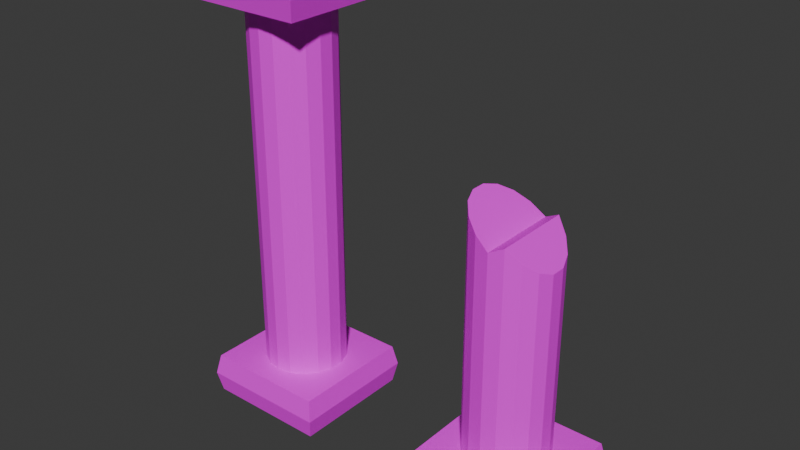 # Source: Bld_Pillars.blend  (saved by Blender 4.2.66; exported with 4.5.12 LTS)
import bpy
from mathutils import Matrix  # noqa: F401  (used for matrix-valued properties, if any)

bpy.ops.wm.read_factory_settings(use_empty=True)
scene = bpy.context.scene
scene.name = 'Scene'

# ---- collections
col_full = bpy.data.collections.new('Full'); scene.collection.children.link(col_full)
col_broken = bpy.data.collections.new('Broken'); scene.collection.children.link(col_broken)

# ---- images (referenced by path relative to the original .blend; pixels are not part of the script)
import os
ASSET_DIR = os.environ.get("B2B_ASSET_DIR", "")  # directory of the original .blend (textures are referenced by path, not embedded)
HERE = os.path.dirname(os.path.abspath(__file__))  # packed textures are extracted next to this script under _unpacked/

def load_image(name, relpath, width, height, colorspace="sRGB"):
    """Load a texture the original file referenced (path relative to the .blend, or extracted next to this script)."""
    p = next((c for c in (os.path.join(HERE, relpath), os.path.join(ASSET_DIR, relpath)) if relpath and os.path.exists(c)), "")
    if p:
        img = bpy.data.images.load(p, check_existing=True)
        img.name = name
    else:  # same state as the original file: an image datablock whose file is absent (Cycles renders it pink)
        img = bpy.data.images.new(name, width, height)
        img.source = "FILE"
        img.filepath = "//" + (relpath or name)
    img.colorspace_settings.name = colorspace
    return img
img_gradients_ruins_psd = load_image('Gradients_Ruins.psd', 'Gradients_Ruins.psd', 1024, 1024, 'sRGB')

# ---- materials (node trees are filled in below, after node groups)
mat_material = bpy.data.materials.new('Material')
mat_material.alpha_threshold = 0.0
mat_material.use_transparent_shadow = False
mat_material.roughness = 0.5
mat_material.line_color = (0.0, 0.0, 0.0, 1.0)

# ---- node groups
ng_smooth_by_angle = bpy.data.node_groups.new('Smooth by Angle', 'GeometryNodeTree')
_s = ng_smooth_by_angle.interface.new_socket(name='Mesh', in_out='OUTPUT', socket_type='NodeSocketGeometry')
_s = ng_smooth_by_angle.interface.new_socket(name='Mesh', in_out='INPUT', socket_type='NodeSocketGeometry')
_s = ng_smooth_by_angle.interface.new_socket(name='Angle', in_out='INPUT', socket_type='NodeSocketFloat')
_s.subtype = 'ANGLE'
_s.default_value = 0.5236
_s.min_value = 0.0
_s.max_value = 3.142
_s.description = 'Maximum face angle for smooth edges'
_s = ng_smooth_by_angle.interface.new_socket(name='Ignore Sharpness', in_out='INPUT', socket_type='NodeSocketBool')
_s.force_non_field = True
ng_smooth_by_angle.description = 'Set the sharpness of mesh edges based on the angle between the neighboring faces'
ng_smooth_by_angle.is_modifier = True
_N = ng_smooth_by_angle.nodes; _L = ng_smooth_by_angle.links
n0 = _N.new('GeometryNodeSetShadeSmooth'); n0.name = 'Set Shade Smooth'; n0.location = (120, -80)
n0.domain = 'EDGE'
n1 = _N.new('GeometryNodeSetShadeSmooth'); n1.name = 'Set Shade Smooth.001'; n1.location = (300, -80)
n2 = _N.new('NodeGroupOutput'); n2.name = 'Group Output'; n2.location = (480, -80)
n3 = _N.new('GeometryNodeInputMeshEdgeAngle'); n3.name = 'Edge Angle'; n3.location = (-440, -240)
n4 = _N.new('NodeGroupInput'); n4.name = 'Group Input'; n4.location = (-80, -80)
n5 = _N.new('GeometryNodeInputEdgeSmooth'); n5.name = 'Is Edge Smooth'; n5.location = (-260, -120)
n6 = _N.new('GeometryNodeInputShadeSmooth'); n6.name = 'Is Shade Smooth'; n6.location = (-440, -397)
n7 = _N.new('FunctionNodeCompare'); n7.name = 'Compare'; n7.location = (-260, -260)
n7.operation = 'LESS_EQUAL'
n7.inputs[6].default_value = (0.0, 0.0, 0.0, 0.0)
n7.inputs[7].default_value = (0.0, 0.0, 0.0, 0.0)
n8 = _N.new('FunctionNodeBooleanMath'); n8.name = 'Boolean Math.001'; n8.location = (-80, -260)
n9 = _N.new('NodeGroupInput'); n9.name = 'Group Input.001'; n9.location = (-440, -329)
n10 = _N.new('NodeGroupInput'); n10.name = 'Group Input.002'; n10.location = (-259, -189)
n11 = _N.new('FunctionNodeBooleanMath'); n11.name = 'Boolean Math'; n11.location = (-80, -149)
n11.operation = 'OR'
n12 = _N.new('FunctionNodeBooleanMath'); n12.name = 'Boolean Math.002'; n12.location = (-260, -380)
n12.operation = 'OR'
n13 = _N.new('NodeGroupInput'); n13.name = 'Group Input.003'; n13.location = (-440, -460)
_L.new(n3.outputs[0], n7.inputs[0])
_L.new(n1.outputs[0], n2.inputs[0])
_L.new(n9.outputs[1], n7.inputs[1])
_L.new(n7.outputs[0], n8.inputs[0])
_L.new(n4.outputs[0], n0.inputs[0])
_L.new(n0.outputs[0], n1.inputs[0])
_L.new(n8.outputs[0], n0.inputs[2])
_L.new(n10.outputs[2], n11.inputs[1])
_L.new(n5.outputs[0], n11.inputs[0])
_L.new(n11.outputs[0], n0.inputs[1])
_L.new(n13.outputs[2], n12.inputs[1])
_L.new(n6.outputs[0], n12.inputs[0])
_L.new(n12.outputs[0], n8.inputs[1])
n2.is_active_output = True

# ---- material node trees
mat_material.use_nodes = True; mat_material.node_tree.nodes.clear()
_N = mat_material.node_tree.nodes; _L = mat_material.node_tree.links
n0 = _N.new('ShaderNodeOutputMaterial'); n0.name = 'Material Output'; n0.location = (300, 300)
n1 = _N.new('ShaderNodeBsdfPrincipled'); n1.name = 'Principled BSDF'; n1.location = (10, 300)
n1.inputs[3].default_value = 1.45
n2 = _N.new('ShaderNodeTexImage'); n2.name = 'Image Texture'; n2.location = (-280, 260)
n2.image = img_gradients_ruins_psd
_L.new(n1.outputs[0], n0.inputs[0])
_L.new(n2.outputs[0], n1.inputs[0])
n0.is_active_output = True

# ---- world
world_world = bpy.data.worlds.new('World'); scene.world = world_world
world_world.use_nodes = True; world_world.node_tree.nodes.clear()
_N = world_world.node_tree.nodes; _L = world_world.node_tree.links
n0 = _N.new('ShaderNodeOutputWorld'); n0.name = 'World Output'; n0.location = (300, 300)
n1 = _N.new('ShaderNodeBackground'); n1.name = 'Background'; n1.location = (10, 300)
n1.inputs[0].default_value = (0.05088, 0.05088, 0.05088, 1.0)
_L.new(n1.outputs[0], n0.inputs[0])
n0.is_active_output = True
world_world.color = (0.05088, 0.05088, 0.05088)
world_world.use_sun_shadow = False
world_world.sun_shadow_jitter_overblur = 0.0

# ---- meshes
me_cylinder = bpy.data.meshes.new('Cylinder')
me_cylinder.from_pydata([(0.0, 1.0, -4.5), (0.0, 1.0, 4.5), (0.342, 0.9397, -4.5), (0.342, 0.9397, 4.5), (0.6428, 0.766, -4.5), (0.6428, 0.766, 4.5), (0.866, 0.5, -4.5), (0.866, 0.5, 4.5), (0.9848, 0.1736, -4.5), (0.9848, 0.1736, 4.5), (0.9848, -0.1736, -4.5), (0.9848, -0.1736, 4.5), (0.866, -0.5, -4.5), (0.866, -0.5, 4.5), (0.6428, -0.766, -4.5), (0.6428, -0.766, 4.5), (0.342, -0.9397, -4.5), (0.342, -0.9397, 4.5), (0.0, -1.0, -4.5), (0.0, -1.0, 4.5), (-0.342, -0.9397, -4.5), (-0.342, -0.9397, 4.5), (-0.6428, -0.766, -4.5), (-0.6428, -0.766, 4.5), (-0.866, -0.5, -4.5), (-0.866, -0.5, 4.5), (-0.9848, -0.1736, -4.5), (-0.9848, -0.1736, 4.5), (-0.9848, 0.1736, -4.5), (-0.9848, 0.1736, 4.5), (-0.866, 0.5, -4.5), (-0.866, 0.5, 4.5), (-0.6428, 0.766, -4.5), (-0.6428, 0.766, 4.5), (-0.342, 0.9397, -4.5), (-0.342, 0.9397, 4.5), (-1.5, -1.5, 4.5), (-1.207, -1.207, 5.5), (-1.5, 1.5, 4.5), (-1.207, 1.207, 5.5), (1.5, -1.5, 4.5), (1.207, -1.207, 5.5), (1.5, 1.5, 4.5), (1.207, 1.207, 5.5), (-1.207, -1.207, -5.5), (-1.5, -1.5, -4.5), (-1.207, 1.207, -5.5), (-1.5, 1.5, -4.5), (1.207, -1.207, -5.5), (1.5, -1.5, -4.5), (1.207, 1.207, -5.5), (1.5, 1.5, -4.5), (0.0, 1.0, -3.123), (0.0, 1.0, 3.123), (0.342, 0.9397, 3.123), (0.342, 0.9397, -3.123), (0.6428, 0.766, 3.123), (0.6428, 0.766, -3.123), (0.866, 0.5, 3.123), (0.866, 0.5, -3.123), (0.9848, 0.1736, 3.123), (0.9848, 0.1736, -3.123), (0.9848, -0.1736, 3.123), (0.9848, -0.1736, -3.123), (0.866, -0.5, 3.123), (0.866, -0.5, -3.123), (0.6428, -0.766, 3.123), (0.6428, -0.766, -3.123), (0.342, -0.9397, 3.123), (0.342, -0.9397, -3.123), (0.0, -1.0, 3.123), (0.0, -1.0, -3.123), (-0.342, -0.9397, 3.123), (-0.342, -0.9397, -3.123), (-0.6428, -0.766, 3.123), (-0.6428, -0.766, -3.123), (-0.866, -0.5, 3.123), (-0.866, -0.5, -3.123), (-0.9848, -0.1736, 3.123), (-0.9848, -0.1736, -3.123), (-0.9848, 0.1736, 3.123), (-0.9848, 0.1736, -3.123), (-0.866, 0.5, 3.123), (-0.866, 0.5, -3.123), (-0.6428, 0.766, 3.123), (-0.6428, 0.766, -3.123), (-0.342, 0.9397, 3.123), (-0.342, 0.9397, -3.123), (-1.5, -1.5, 5.5), (-1.5, 1.5, 5.5), (1.5, 1.5, 5.5), (1.5, -1.5, 5.5), (-1.5, 1.5, -5.5), (-1.5, -1.5, -5.5), (1.5, 1.5, -5.5), (1.5, -1.5, -5.5), (-1.597, -1.597, 5.0), (-1.597, 1.597, 5.0), (1.597, 1.597, 5.0), (1.597, -1.597, 5.0), (-1.597, -1.597, -5.0), (-1.597, 1.597, -5.0), (1.597, 1.597, -5.0), (1.597, -1.597, -5.0)], [], [(96, 88, 89, 97), (97, 89, 90, 98), (98, 90, 91, 99), (99, 91, 88, 96), (38, 42, 40, 36), (43, 39, 37, 41), (100, 45, 47, 101), (101, 47, 51, 102), (102, 51, 49, 103), (103, 49, 45, 100), (46, 50, 48, 44), (51, 47, 45, 49), (86, 35, 1, 53), (84, 33, 35, 86), (82, 31, 33, 84), (80, 29, 31, 82), (78, 27, 29, 80), (76, 25, 27, 78), (74, 23, 25, 76), (72, 21, 23, 74), (70, 19, 21, 72), (68, 17, 19, 70), (66, 15, 17, 68), (64, 13, 15, 66), (62, 11, 13, 64), (60, 9, 11, 62), (58, 7, 9, 60), (56, 5, 7, 58), (54, 3, 5, 56), (53, 1, 3, 54), (0, 52, 55, 2), (52, 53, 54, 55), (2, 55, 57, 4), (55, 54, 56, 57), (4, 57, 59, 6), (57, 56, 58, 59), (6, 59, 61, 8), (59, 58, 60, 61), (8, 61, 63, 10), (61, 60, 62, 63), (10, 63, 65, 12), (63, 62, 64, 65), (12, 65, 67, 14), (65, 64, 66, 67), (14, 67, 69, 16), (67, 66, 68, 69), (16, 69, 71, 18), (69, 68, 70, 71), (18, 71, 73, 20), (71, 70, 72, 73), (20, 73, 75, 22), (73, 72, 74, 75), (22, 75, 77, 24), (75, 74, 76, 77), (24, 77, 79, 26), (77, 76, 78, 79), (26, 79, 81, 28), (79, 78, 80, 81), (28, 81, 83, 30), (81, 80, 82, 83), (30, 83, 85, 32), (83, 82, 84, 85), (32, 85, 87, 34), (85, 84, 86, 87), (34, 87, 52, 0), (87, 86, 53, 52), (37, 39, 89, 88), (39, 43, 90, 89), (43, 41, 91, 90), (41, 37, 88, 91), (46, 44, 93, 92), (50, 46, 92, 94), (48, 50, 94, 95), (44, 48, 95, 93), (40, 99, 96, 36), (42, 98, 99, 40), (38, 97, 98, 42), (36, 96, 97, 38), (95, 103, 100, 93), (94, 102, 103, 95), (92, 101, 102, 94), (93, 100, 101, 92)])
_uv = me_cylinder.uv_layers.new(name='UVMap')
_uv.uv.foreach_set('vector', [0.07199, 0.8213, 0.07199, 0.7058, 0.1095, 0.7058, 0.1095, 0.8213, 0.07199, 0.8213, 0.07199, 0.7058, 0.1095, 0.7058, 0.1095, 0.8213, 0.07199, 0.8213, 0.07199, 0.7058, 0.1095, 0.7058, 0.1095, 0.8213, 0.07199, 0.8213, 0.07199, 0.7058, 0.1095, 0.7058, 0.1095, 0.8213, 0.07271, 0.7656, 0.115, 0.7656, 0.115, 0.7656, 0.07271, 0.7656, 0.1109, 0.8232, 0.07684, 0.8232, 0.07684, 0.8232, 0.1109, 0.8232, 0.07199, 0.8213, 0.07199, 0.7058, 0.1095, 0.7058, 0.1095, 0.8213, 0.07199, 0.8213, 0.07199, 0.7058, 0.1095, 0.7058, 0.1095, 0.8213, 0.07199, 0.8213, 0.07199, 0.7058, 0.1095, 0.7058, 0.1095, 0.8213, 0.07199, 0.8213, 0.07199, 0.7058, 0.1095, 0.7058, 0.1095, 0.8213, 0.07684, 0.8232, 0.1109, 0.8232, 0.1109, 0.8232, 0.07684, 0.8232, 0.115, 0.7656, 0.07271, 0.7656, 0.07271, 0.7656, 0.115, 0.7656, 0.09813, 0.7336, 0.1069, 0.7336, 0.1069, 0.9011, 0.09813, 0.9011, 0.08937, 0.9011, 0.08061, 0.9011, 0.08061, 0.7336, 0.08937, 0.7336, 0.09813, 0.7336, 0.1069, 0.7336, 0.1069, 0.9011, 0.09813, 0.9011, 0.08937, 0.9011, 0.08061, 0.9011, 0.08061, 0.7336, 0.08937, 0.7336, 0.09813, 0.7336, 0.1069, 0.7336, 0.1069, 0.9011, 0.09813, 0.9011, 0.08937, 0.9011, 0.08061, 0.9011, 0.08061, 0.7336, 0.08937, 0.7336, 0.09813, 0.7336, 0.1069, 0.7336, 0.1069, 0.9011, 0.09813, 0.9011, 0.08937, 0.9011, 0.08061, 0.9011, 0.08061, 0.7336, 0.08937, 0.7336, 0.09813, 0.7336, 0.1069, 0.7336, 0.1069, 0.9011, 0.09813, 0.9011, 0.08937, 0.9011, 0.08061, 0.9011, 0.08061, 0.7336, 0.08937, 0.7336, 0.09813, 0.7336, 0.1069, 0.7336, 0.1069, 0.9011, 0.09813, 0.9011, 0.08937, 0.9011, 0.08061, 0.9011, 0.08061, 0.7336, 0.08937, 0.7336, 0.09813, 0.7336, 0.1069, 0.7336, 0.1069, 0.9011, 0.09813, 0.9011, 0.08937, 0.9011, 0.08061, 0.9011, 0.08061, 0.7336, 0.08937, 0.7336, 0.09813, 0.7336, 0.1069, 0.7336, 0.1069, 0.9011, 0.09813, 0.9011, 0.08937, 0.9011, 0.08061, 0.9011, 0.08061, 0.7336, 0.08937, 0.7336, 0.09813, 0.7336, 0.1069, 0.7336, 0.1069, 0.9011, 0.09813, 0.9011, 0.08937, 0.9011, 0.08061, 0.9011, 0.08061, 0.7336, 0.08937, 0.7336, 0.1069, 0.9011, 0.09813, 0.9011, 0.09813, 0.7336, 0.1069, 0.7336, 0.09813, 0.9011, 0.08937, 0.9011, 0.08937, 0.7336, 0.09813, 0.7336, 0.08061, 0.7336, 0.08937, 0.7336, 0.08937, 0.9011, 0.08061, 0.9011, 0.08937, 0.7336, 0.09813, 0.7336, 0.09813, 0.9011, 0.08937, 0.9011, 0.1069, 0.9011, 0.09813, 0.9011, 0.09813, 0.7336, 0.1069, 0.7336, 0.09813, 0.9011, 0.08937, 0.9011, 0.08937, 0.7336, 0.09813, 0.7336, 0.08061, 0.7336, 0.08937, 0.7336, 0.08937, 0.9011, 0.08061, 0.9011, 0.08937, 0.7336, 0.09813, 0.7336, 0.09813, 0.9011, 0.08937, 0.9011, 0.1069, 0.9011, 0.09813, 0.9011, 0.09813, 0.7336, 0.1069, 0.7336, 0.09813, 0.9011, 0.08937, 0.9011, 0.08937, 0.7336, 0.09813, 0.7336, 0.08061, 0.7336, 0.08937, 0.7336, 0.08937, 0.9011, 0.08061, 0.9011, 0.08937, 0.7336, 0.09813, 0.7336, 0.09813, 0.9011, 0.08937, 0.9011, 0.1069, 0.9011, 0.09813, 0.9011, 0.09813, 0.7336, 0.1069, 0.7336, 0.09813, 0.9011, 0.08937, 0.9011, 0.08937, 0.7336, 0.09813, 0.7336, 0.08061, 0.7336, 0.08937, 0.7336, 0.08937, 0.9011, 0.08061, 0.9011, 0.08937, 0.7336, 0.09813, 0.7336, 0.09813, 0.9011, 0.08937, 0.9011, 0.1069, 0.9011, 0.09813, 0.9011, 0.09813, 0.7336, 0.1069, 0.7336, 0.09813, 0.9011, 0.08937, 0.9011, 0.08937, 0.7336, 0.09813, 0.7336, 0.08061, 0.7336, 0.08937, 0.7336, 0.08937, 0.9011, 0.08061, 0.9011, 0.08937, 0.7336, 0.09813, 0.7336, 0.09813, 0.9011, 0.08937, 0.9011, 0.1069, 0.9011, 0.09813, 0.9011, 0.09813, 0.7336, 0.1069, 0.7336, 0.09813, 0.9011, 0.08937, 0.9011, 0.08937, 0.7336, 0.09813, 0.7336, 0.08061, 0.7336, 0.08937, 0.7336, 0.08937, 0.9011, 0.08061, 0.9011, 0.08937, 0.7336, 0.09813, 0.7336, 0.09813, 0.9011, 0.08937, 0.9011, 0.1069, 0.9011, 0.09813, 0.9011, 0.09813, 0.7336, 0.1069, 0.7336, 0.09813, 0.9011, 0.08937, 0.9011, 0.08937, 0.7336, 0.09813, 0.7336, 0.08061, 0.7336, 0.08937, 0.7336, 0.08937, 0.9011, 0.08061, 0.9011, 0.08937, 0.7336, 0.09813, 0.7336, 0.09813, 0.9011, 0.08937, 0.9011, 0.1069, 0.9011, 0.09813, 0.9011, 0.09813, 0.7336, 0.1069, 0.7336, 0.09813, 0.9011, 0.08937, 0.9011, 0.08937, 0.7336, 0.09813, 0.7336, 0.08061, 0.7336, 0.08937, 0.7336, 0.08937, 0.9011, 0.08061, 0.9011, 0.08937, 0.7336, 0.09813, 0.7336, 0.09813, 0.9011, 0.08937, 0.9011, 0.1069, 0.9011, 0.09813, 0.9011, 0.09813, 0.7336, 0.1069, 0.7336, 0.09813, 0.9011, 0.08937, 0.9011, 0.08937, 0.7336, 0.09813, 0.7336, 0.08061, 0.7336, 0.08937, 0.7336, 0.08937, 0.9011, 0.08061, 0.9011, 0.08937, 0.7336, 0.09813, 0.7336, 0.09813, 0.9011, 0.08937, 0.9011, 0.07502, 0.7004, 0.1095, 0.7004, 0.1095, 0.7968, 0.07502, 0.7968, 0.07502, 0.7004, 0.1095, 0.7004, 0.1095, 0.7968, 0.07502, 0.7968, 0.07502, 0.7004, 0.1095, 0.7004, 0.1095, 0.7968, 0.07502, 0.7968, 0.07502, 0.7004, 0.1095, 0.7004, 0.1095, 0.7968, 0.07502, 0.7968, 0.07502, 0.7004, 0.1095, 0.7004, 0.1095, 0.7968, 0.07502, 0.7968, 0.07502, 0.7004, 0.1095, 0.7004, 0.1095, 0.7968, 0.07502, 0.7968, 0.07502, 0.7004, 0.1095, 0.7004, 0.1095, 0.7968, 0.07502, 0.7968, 0.07502, 0.7004, 0.1095, 0.7004, 0.1095, 0.7968, 0.07502, 0.7968, 0.1095, 0.7058, 0.1095, 0.8213, 0.07199, 0.8213, 0.07199, 0.7058, 0.1095, 0.7058, 0.1095, 0.8213, 0.07199, 0.8213, 0.07199, 0.7058, 0.1095, 0.7058, 0.1095, 0.8213, 0.07199, 0.8213, 0.07199, 0.7058, 0.1095, 0.7058, 0.1095, 0.8213, 0.07199, 0.8213, 0.07199, 0.7058, 0.1095, 0.7058, 0.1095, 0.8213, 0.07199, 0.8213, 0.07199, 0.7058, 0.1095, 0.7058, 0.1095, 0.8213, 0.07199, 0.8213, 0.07199, 0.7058, 0.1095, 0.7058, 0.1095, 0.8213, 0.07199, 0.8213, 0.07199, 0.7058, 0.1095, 0.7058, 0.1095, 0.8213, 0.07199, 0.8213, 0.07199, 0.7058])
_ca = me_cylinder.color_attributes.new('Attribute', 'BYTE_COLOR', 'CORNER')
_ca.data.foreach_set('color', [1.0, 1.0, 1.0, 1.0, 1.0, 1.0, 1.0, 1.0, 1.0, 1.0, 1.0, 1.0, 1.0, 1.0, 1.0, 1.0, 1.0, 1.0, 1.0, 1.0, 1.0, 1.0, 1.0, 1.0, 1.0, 1.0, 1.0, 1.0, 1.0, 1.0, 1.0, 1.0, 1.0, 1.0, 1.0, 1.0, 1.0, 1.0, 1.0, 1.0, 1.0, 1.0, 1.0, 1.0, 1.0, 1.0, 1.0, 1.0, 1.0, 1.0, 1.0, 1.0, 1.0, 1.0, 1.0, 1.0, 1.0, 1.0, 1.0, 1.0, 1.0, 1.0, 1.0, 1.0, 0.4342, 0.3278, 0.8469, 1.0, 0.4342, 0.3278, 0.8469, 1.0, 0.4342, 0.3278, 0.8469, 1.0, 0.4342, 0.3278, 0.8469, 1.0, 1.0, 1.0, 1.0, 1.0, 1.0, 1.0, 1.0, 1.0, 1.0, 1.0, 1.0, 1.0, 1.0, 1.0, 1.0, 1.0, 1.0, 1.0, 1.0, 1.0, 1.0, 1.0, 1.0, 1.0, 1.0, 1.0, 1.0, 1.0, 1.0, 1.0, 1.0, 1.0, 1.0, 1.0, 1.0, 1.0, 1.0, 1.0, 1.0, 1.0, 1.0, 1.0, 1.0, 1.0, 1.0, 1.0, 1.0, 1.0, 1.0, 1.0, 1.0, 1.0, 1.0, 1.0, 1.0, 1.0, 1.0, 1.0, 1.0, 1.0, 1.0, 1.0, 1.0, 1.0, 1.0, 1.0, 1.0, 1.0, 1.0, 1.0, 1.0, 1.0, 1.0, 1.0, 1.0, 1.0, 1.0, 1.0, 1.0, 1.0, 1.0, 1.0, 1.0, 1.0, 1.0, 1.0, 1.0, 1.0, 1.0, 1.0, 1.0, 1.0, 1.0, 1.0, 1.0, 1.0, 0.4342, 0.3278, 0.8469, 1.0, 0.4342, 0.3278, 0.8469, 1.0, 0.4342, 0.3278, 0.8469, 1.0, 0.4342, 0.3278, 0.8469, 1.0, 1.0, 1.0, 1.0, 1.0, 0.4342, 0.3278, 0.8469, 1.0, 0.4342, 0.3278, 0.8469, 1.0, 1.0, 1.0, 1.0, 1.0, 1.0, 1.0, 1.0, 1.0, 0.4342, 0.3278, 0.8469, 1.0, 0.4342, 0.3278, 0.8469, 1.0, 1.0, 1.0, 1.0, 1.0, 1.0, 1.0, 1.0, 1.0, 0.4342, 0.3278, 0.8469, 1.0, 0.4342, 0.3278, 0.8469, 1.0, 1.0, 1.0, 1.0, 1.0, 1.0, 1.0, 1.0, 1.0, 0.4342, 0.3278, 0.8469, 1.0, 0.4342, 0.3278, 0.8469, 1.0, 1.0, 1.0, 1.0, 1.0, 1.0, 1.0, 1.0, 1.0, 0.4342, 0.3278, 0.8469, 1.0, 0.4342, 0.3278, 0.8469, 1.0, 1.0, 1.0, 1.0, 1.0, 1.0, 1.0, 1.0, 1.0, 0.4342, 0.3278, 0.8469, 1.0, 0.4342, 0.3278, 0.8469, 1.0, 1.0, 1.0, 1.0, 1.0, 1.0, 1.0, 1.0, 1.0, 0.4342, 0.3278, 0.8469, 1.0, 0.4342, 0.3278, 0.8469, 1.0, 1.0, 1.0, 1.0, 1.0, 1.0, 1.0, 1.0, 1.0, 0.4342, 0.3278, 0.8469, 1.0, 0.4342, 0.3278, 0.8469, 1.0, 1.0, 1.0, 1.0, 1.0, 1.0, 1.0, 1.0, 1.0, 0.4342, 0.3278, 0.8469, 1.0, 0.4342, 0.3278, 0.8469, 1.0, 1.0, 1.0, 1.0, 1.0, 1.0, 1.0, 1.0, 1.0, 0.4342, 0.3278, 0.8469, 1.0, 0.4342, 0.3278, 0.8469, 1.0, 1.0, 1.0, 1.0, 1.0, 1.0, 1.0, 1.0, 1.0, 0.4342, 0.3278, 0.8469, 1.0, 0.4342, 0.3278, 0.8469, 1.0, 1.0, 1.0, 1.0, 1.0, 1.0, 1.0, 1.0, 1.0, 0.4342, 0.3278, 0.8469, 1.0, 0.4342, 0.3278, 0.8469, 1.0, 1.0, 1.0, 1.0, 1.0, 1.0, 1.0, 1.0, 1.0, 0.4342, 0.3278, 0.8469, 1.0, 0.4342, 0.3278, 0.8469, 1.0, 1.0, 1.0, 1.0, 1.0, 1.0, 1.0, 1.0, 1.0, 0.4342, 0.3278, 0.8469, 1.0, 0.4342, 0.3278, 0.8469, 1.0, 1.0, 1.0, 1.0, 1.0, 1.0, 1.0, 1.0, 1.0, 0.4342, 0.3278, 0.8469, 1.0, 0.4342, 0.3278, 0.8469, 1.0, 1.0, 1.0, 1.0, 1.0, 1.0, 1.0, 1.0, 1.0, 0.4342, 0.3278, 0.8469, 1.0, 0.4342, 0.3278, 0.8469, 1.0, 1.0, 1.0, 1.0, 1.0, 1.0, 1.0, 1.0, 1.0, 0.4342, 0.3278, 0.8469, 1.0, 0.4342, 0.3278, 0.8469, 1.0, 1.0, 1.0, 1.0, 1.0, 1.0, 1.0, 1.0, 1.0, 0.4342, 0.3278, 0.8469, 1.0, 0.4342, 0.3278, 0.8469, 1.0, 1.0, 1.0, 1.0, 1.0, 0.4342, 0.3278, 0.8469, 1.0, 1.0, 1.0, 1.0, 1.0, 1.0, 1.0, 1.0, 1.0, 0.4342, 0.3278, 0.8469, 1.0, 1.0, 1.0, 1.0, 1.0, 1.0, 1.0, 1.0, 1.0, 1.0, 1.0, 1.0, 1.0, 1.0, 1.0, 1.0, 1.0, 0.4342, 0.3278, 0.8469, 1.0, 1.0, 1.0, 1.0, 1.0, 1.0, 1.0, 1.0, 1.0, 0.4342, 0.3278, 0.8469, 1.0, 1.0, 1.0, 1.0, 1.0, 1.0, 1.0, 1.0, 1.0, 1.0, 1.0, 1.0, 1.0, 1.0, 1.0, 1.0, 1.0, 0.4342, 0.3278, 0.8469, 1.0, 1.0, 1.0, 1.0, 1.0, 1.0, 1.0, 1.0, 1.0, 0.4342, 0.3278, 0.8469, 1.0, 1.0, 1.0, 1.0, 1.0, 1.0, 1.0, 1.0, 1.0, 1.0, 1.0, 1.0, 1.0, 1.0, 1.0, 1.0, 1.0, 0.4342, 0.3278, 0.8469, 1.0, 1.0, 1.0, 1.0, 1.0, 1.0, 1.0, 1.0, 1.0, 0.4342, 0.3278, 0.8469, 1.0, 1.0, 1.0, 1.0, 1.0, 1.0, 1.0, 1.0, 1.0, 1.0, 1.0, 1.0, 1.0, 1.0, 1.0, 1.0, 1.0, 0.4342, 0.3278, 0.8469, 1.0, 1.0, 1.0, 1.0, 1.0, 1.0, 1.0, 1.0, 1.0, 0.4342, 0.3278, 0.8469, 1.0, 1.0, 1.0, 1.0, 1.0, 1.0, 1.0, 1.0, 1.0, 1.0, 1.0, 1.0, 1.0, 1.0, 1.0, 1.0, 1.0, 0.4342, 0.3278, 0.8469, 1.0, 1.0, 1.0, 1.0, 1.0, 1.0, 1.0, 1.0, 1.0, 0.4342, 0.3278, 0.8469, 1.0, 1.0, 1.0, 1.0, 1.0, 1.0, 1.0, 1.0, 1.0, 1.0, 1.0, 1.0, 1.0, 1.0, 1.0, 1.0, 1.0, 0.4342, 0.3278, 0.8469, 1.0, 1.0, 1.0, 1.0, 1.0, 1.0, 1.0, 1.0, 1.0, 0.4342, 0.3278, 0.8469, 1.0, 1.0, 1.0, 1.0, 1.0, 1.0, 1.0, 1.0, 1.0, 1.0, 1.0, 1.0, 1.0, 1.0, 1.0, 1.0, 1.0, 0.4342, 0.3278, 0.8469, 1.0, 1.0, 1.0, 1.0, 1.0, 1.0, 1.0, 1.0, 1.0, 0.4342, 0.3278, 0.8469, 1.0, 1.0, 1.0, 1.0, 1.0, 1.0, 1.0, 1.0, 1.0, 1.0, 1.0, 1.0, 1.0, 1.0, 1.0, 1.0, 1.0, 0.4342, 0.3278, 0.8469, 1.0, 1.0, 1.0, 1.0, 1.0, 1.0, 1.0, 1.0, 1.0, 0.4342, 0.3278, 0.8469, 1.0, 1.0, 1.0, 1.0, 1.0, 1.0, 1.0, 1.0, 1.0, 1.0, 1.0, 1.0, 1.0, 1.0, 1.0, 1.0, 1.0, 0.4342, 0.3278, 0.8469, 1.0, 1.0, 1.0, 1.0, 1.0, 1.0, 1.0, 1.0, 1.0, 0.4342, 0.3278, 0.8469, 1.0, 1.0, 1.0, 1.0, 1.0, 1.0, 1.0, 1.0, 1.0, 1.0, 1.0, 1.0, 1.0, 1.0, 1.0, 1.0, 1.0, 0.4342, 0.3278, 0.8469, 1.0, 1.0, 1.0, 1.0, 1.0, 1.0, 1.0, 1.0, 1.0, 0.4342, 0.3278, 0.8469, 1.0, 1.0, 1.0, 1.0, 1.0, 1.0, 1.0, 1.0, 1.0, 1.0, 1.0, 1.0, 1.0, 1.0, 1.0, 1.0, 1.0, 0.4342, 0.3278, 0.8469, 1.0, 1.0, 1.0, 1.0, 1.0, 1.0, 1.0, 1.0, 1.0, 0.4342, 0.3278, 0.8469, 1.0, 1.0, 1.0, 1.0, 1.0, 1.0, 1.0, 1.0, 1.0, 1.0, 1.0, 1.0, 1.0, 1.0, 1.0, 1.0, 1.0, 0.4342, 0.3278, 0.8469, 1.0, 1.0, 1.0, 1.0, 1.0, 1.0, 1.0, 1.0, 1.0, 0.4342, 0.3278, 0.8469, 1.0, 1.0, 1.0, 1.0, 1.0, 1.0, 1.0, 1.0, 1.0, 1.0, 1.0, 1.0, 1.0, 1.0, 1.0, 1.0, 1.0, 0.4342, 0.3278, 0.8469, 1.0, 1.0, 1.0, 1.0, 1.0, 1.0, 1.0, 1.0, 1.0, 0.4342, 0.3278, 0.8469, 1.0, 1.0, 1.0, 1.0, 1.0, 1.0, 1.0, 1.0, 1.0, 1.0, 1.0, 1.0, 1.0, 1.0, 1.0, 1.0, 1.0, 0.4342, 0.3278, 0.8469, 1.0, 1.0, 1.0, 1.0, 1.0, 1.0, 1.0, 1.0, 1.0, 0.4342, 0.3278, 0.8469, 1.0, 1.0, 1.0, 1.0, 1.0, 1.0, 1.0, 1.0, 1.0, 1.0, 1.0, 1.0, 1.0, 1.0, 1.0, 1.0, 1.0, 0.4342, 0.3278, 0.8469, 1.0, 1.0, 1.0, 1.0, 1.0, 1.0, 1.0, 1.0, 1.0, 0.4342, 0.3278, 0.8469, 1.0, 1.0, 1.0, 1.0, 1.0, 1.0, 1.0, 1.0, 1.0, 1.0, 1.0, 1.0, 1.0, 1.0, 1.0, 1.0, 1.0, 0.4342, 0.3278, 0.8469, 1.0, 1.0, 1.0, 1.0, 1.0, 1.0, 1.0, 1.0, 1.0, 0.4342, 0.3278, 0.8469, 1.0, 1.0, 1.0, 1.0, 1.0, 1.0, 1.0, 1.0, 1.0, 1.0, 1.0, 1.0, 1.0, 1.0, 1.0, 1.0, 1.0, 0.4342, 0.3278, 0.8469, 1.0, 1.0, 1.0, 1.0, 1.0, 1.0, 1.0, 1.0, 1.0, 0.4342, 0.3278, 0.8469, 1.0, 1.0, 1.0, 1.0, 1.0, 1.0, 1.0, 1.0, 1.0, 1.0, 1.0, 1.0, 1.0, 1.0, 1.0, 1.0, 1.0, 1.0, 1.0, 1.0, 1.0, 1.0, 1.0, 1.0, 1.0, 1.0, 1.0, 1.0, 1.0, 1.0, 1.0, 1.0, 1.0, 1.0, 1.0, 1.0, 1.0, 1.0, 1.0, 1.0, 1.0, 1.0, 1.0, 1.0, 1.0, 1.0, 1.0, 1.0, 1.0, 1.0, 1.0, 1.0, 1.0, 1.0, 1.0, 1.0, 1.0, 1.0, 1.0, 1.0, 1.0, 1.0, 1.0, 1.0, 1.0, 1.0, 1.0, 1.0, 1.0, 1.0, 1.0, 1.0, 1.0, 1.0, 1.0, 1.0, 1.0, 1.0, 1.0, 1.0, 1.0, 1.0, 1.0, 1.0, 1.0, 1.0, 1.0, 1.0, 1.0, 1.0, 1.0, 1.0, 1.0, 1.0, 1.0, 1.0, 1.0, 1.0, 1.0, 1.0, 1.0, 1.0, 1.0, 1.0, 1.0, 1.0, 1.0, 1.0, 1.0, 1.0, 1.0, 1.0, 1.0, 1.0, 1.0, 1.0, 1.0, 1.0, 1.0, 1.0, 1.0, 1.0, 1.0, 1.0, 1.0, 1.0, 1.0, 1.0, 1.0, 1.0, 1.0, 1.0, 1.0, 1.0, 1.0, 1.0, 1.0, 1.0, 1.0, 1.0, 1.0, 1.0, 1.0, 1.0, 1.0, 1.0, 1.0, 1.0, 1.0, 1.0, 1.0, 1.0, 1.0, 1.0, 1.0, 1.0, 1.0, 1.0, 1.0, 1.0, 1.0, 1.0, 1.0, 1.0, 1.0, 1.0, 1.0, 1.0, 1.0, 1.0, 1.0, 1.0, 1.0, 1.0, 1.0, 1.0, 1.0, 1.0, 1.0, 1.0, 1.0, 1.0, 1.0, 1.0, 1.0, 1.0, 1.0, 1.0, 1.0, 1.0, 1.0, 1.0, 1.0, 1.0, 1.0, 1.0, 1.0, 1.0, 1.0, 1.0, 1.0, 1.0, 1.0, 1.0, 1.0, 1.0, 1.0, 1.0, 1.0, 1.0, 1.0, 1.0, 1.0, 1.0, 1.0, 1.0, 1.0, 1.0, 1.0, 1.0, 1.0, 1.0, 1.0, 1.0, 1.0, 1.0, 1.0, 1.0, 1.0, 1.0, 1.0, 1.0, 1.0, 1.0, 1.0, 1.0, 1.0, 1.0, 1.0, 1.0, 1.0, 1.0, 1.0, 1.0, 1.0, 1.0, 1.0, 1.0, 1.0, 1.0, 1.0, 1.0, 1.0, 1.0, 1.0, 1.0, 1.0, 1.0, 1.0, 1.0, 1.0, 1.0, 1.0, 1.0, 1.0, 1.0, 1.0, 1.0, 1.0, 1.0, 1.0, 1.0, 1.0])
me_cylinder.materials.append(mat_material)
me_cylinder.use_paint_bone_selection = False
me_cylinder.use_paint_mask_vertex = True
me_cylinder.update()
me_cylinder_001 = bpy.data.meshes.new('Cylinder.001')
me_cylinder_001.from_pydata([(0.0, 1.0, -2.64), (0.342, 0.9397, -2.64), (0.6428, 0.766, -2.64), (0.866, 0.5, -2.64), (0.9848, 0.1736, -2.64), (0.9848, -0.1736, -2.64), (0.866, -0.5, -2.64), (0.6428, -0.766, -2.64), (0.342, -0.9397, -2.64), (0.0, -1.0, -2.64), (-0.342, -0.9397, -2.64), (-0.6428, -0.766, -2.64), (-0.866, -0.5, -2.64), (-0.9848, -0.1736, -2.64), (-0.9848, 0.1736, -2.64), (-0.866, 0.5, -2.64), (-0.6428, 0.766, -2.64), (-0.342, 0.9397, -2.64), (-1.207, -1.207, -3.64), (-1.5, -1.5, -2.64), (-1.207, 1.207, -3.64), (-1.5, 1.5, -2.64), (1.207, -1.207, -3.64), (1.5, -1.5, -2.64), (1.207, 1.207, -3.64), (1.5, 1.5, -2.64), (0.9848, 0.1736, 2.162), (-0.342, 0.9397, 2.898), (0.9848, -0.1736, 2.162), (0.866, -0.5, 2.284), (0.6428, -0.766, 2.512), (0.342, -0.9397, 2.819), (0.0, -1.0, 2.64), (-0.342, -0.9397, 2.898), (-0.6428, -0.766, 3.124), (-0.866, -0.5, 3.293), (0.0, 1.0, 2.64), (-0.9848, -0.1736, 3.382), (0.342, 0.9397, 2.819), (-0.9848, 0.1736, 3.382), (0.6428, 0.766, 2.512), (-0.866, 0.5, 3.293), (0.866, 0.5, 2.284), (-0.6428, 0.766, 3.124), (0.342, 0.9397, -1.263), (0.6428, 0.766, -1.263), (0.866, 0.5, -1.263), (0.9848, 0.1736, -1.263), (0.9848, -0.1736, -1.263), (0.866, -0.5, -1.263), (0.6428, -0.766, -1.263), (0.342, -0.9397, -1.263), (0.0, -1.0, -1.263), (-0.342, -0.9397, -1.263), (-0.6428, -0.766, -1.263), (-0.866, -0.5, -1.263), (-0.9848, -0.1736, -1.263), (-0.9848, 0.1736, -1.263), (-0.866, 0.5, -1.263), (-0.6428, 0.766, -1.263), (-0.342, 0.9397, -1.263), (0.0, 1.0, -1.263), (-1.5, 1.5, -3.64), (-1.5, -1.5, -3.64), (1.5, 1.5, -3.64), (1.5, -1.5, -3.64), (-1.597, -1.597, -3.14), (-1.597, 1.597, -3.14), (1.597, 1.597, -3.14), (1.597, -1.597, -3.14)], [], [(66, 19, 21, 67), (67, 21, 25, 68), (68, 25, 23, 69), (69, 23, 19, 66), (20, 24, 22, 18), (25, 21, 19, 23), (60, 27, 36, 61), (59, 43, 27, 60), (58, 41, 43, 59), (57, 39, 41, 58), (56, 37, 39, 57), (55, 35, 37, 56), (54, 34, 35, 55), (53, 33, 34, 54), (52, 32, 33, 53), (51, 31, 32, 52), (50, 30, 31, 51), (49, 29, 30, 50), (48, 28, 29, 49), (47, 26, 28, 48), (46, 42, 26, 47), (45, 40, 42, 46), (44, 38, 40, 45), (61, 36, 38, 44), (41, 39, 37, 35), (41, 35, 34, 43), (34, 33, 27, 43), (27, 33, 32, 36), (36, 32, 31, 38), (38, 31, 30, 40), (42, 40, 30, 29), (42, 29, 28, 26), (0, 61, 44, 1), (1, 44, 45, 2), (2, 45, 46, 3), (3, 46, 47, 4), (4, 47, 48, 5), (5, 48, 49, 6), (6, 49, 50, 7), (7, 50, 51, 8), (8, 51, 52, 9), (9, 52, 53, 10), (10, 53, 54, 11), (11, 54, 55, 12), (12, 55, 56, 13), (13, 56, 57, 14), (14, 57, 58, 15), (15, 58, 59, 16), (16, 59, 60, 17), (17, 60, 61, 0), (20, 18, 63, 62), (24, 20, 62, 64), (22, 24, 64, 65), (18, 22, 65, 63), (65, 69, 66, 63), (64, 68, 69, 65), (62, 67, 68, 64), (63, 66, 67, 62)])
_uv = me_cylinder_001.uv_layers.new(name='UVMap')
_uv.uv.foreach_set('vector', [0.07199, 0.8213, 0.07199, 0.7058, 0.1095, 0.7058, 0.1095, 0.8213, 0.07199, 0.8213, 0.07199, 0.7058, 0.1095, 0.7058, 0.1095, 0.8213, 0.07199, 0.8213, 0.07199, 0.7058, 0.1095, 0.7058, 0.1095, 0.8213, 0.07199, 0.8213, 0.07199, 0.7058, 0.1095, 0.7058, 0.1095, 0.8213, 0.07684, 0.8232, 0.1109, 0.8232, 0.1109, 0.8232, 0.07684, 0.8232, 0.115, 0.7656, 0.07271, 0.7656, 0.07271, 0.7656, 0.115, 0.7656, 0.0887, 0.7336, 0.09678, 0.7336, 0.09603, 0.9011, 0.08832, 0.9011, 0.09847, 0.9011, 0.09006, 0.9011, 0.09072, 0.7336, 0.0988, 0.7336, 0.08927, 0.7336, 0.09793, 0.7336, 0.09744, 0.9011, 0.08903, 0.9011, 0.0981, 0.9011, 0.08931, 0.9011, 0.08957, 0.7336, 0.09823, 0.7336, 0.0894, 0.7336, 0.09819, 0.7336, 0.09819, 0.9011, 0.0894, 0.9011, 0.09823, 0.9011, 0.08957, 0.9011, 0.08931, 0.7336, 0.0981, 0.7336, 0.08903, 0.7336, 0.09744, 0.7336, 0.09793, 0.9011, 0.08927, 0.9011, 0.0988, 0.9011, 0.09072, 0.9011, 0.09006, 0.7336, 0.09847, 0.7336, 0.08832, 0.7336, 0.09603, 0.7336, 0.09678, 0.9011, 0.0887, 0.9011, 0.09892, 0.9011, 0.09095, 0.9011, 0.09147, 0.7336, 0.09918, 0.7336, 0.08813, 0.7336, 0.09565, 0.7336, 0.09655, 0.9011, 0.08858, 0.9011, 0.0997, 0.9011, 0.09251, 0.9011, 0.09185, 0.7336, 0.09937, 0.7336, 0.08762, 0.7336, 0.09463, 0.7336, 0.09499, 0.9011, 0.0878, 0.9011, 0.09988, 0.9011, 0.09287, 0.9011, 0.09287, 0.7336, 0.09988, 0.7336, 0.0878, 0.7336, 0.09499, 0.7336, 0.09463, 0.9011, 0.08762, 0.9011, 0.09937, 0.9011, 0.09185, 0.9011, 0.09251, 0.7336, 0.0997, 0.7336, 0.08858, 0.7336, 0.09655, 0.7336, 0.09565, 0.9011, 0.08813, 0.9011, 0.09918, 0.9011, 0.09147, 0.9011, 0.09095, 0.7336, 0.09892, 0.7336, 0.08957, 0.8969, 0.08931, 0.9921, 0.09819, 0.8969, 0.08957, 0.9921, 0.09793, 0.8969, 0.09793, 0.9921, 0.09744, 0.8969, 0.09744, 0.9921, 0.09006, 0.8969, 0.09072, 0.9921, 0.09072, 0.8969, 0.09006, 0.9921, 0.09678, 0.8969, 0.09678, 0.9921, 0.09603, 0.8969, 0.09603, 0.9921, 0.09147, 0.9921, 0.09147, 0.8969, 0.09095, 0.9921, 0.09095, 0.8969, 0.09655, 0.8969, 0.09655, 0.9921, 0.09565, 0.8969, 0.09565, 0.9921, 0.09251, 0.8969, 0.09185, 0.9921, 0.09565, 0.8969, 0.09251, 0.9921, 0.09499, 0.8969, 0.09499, 0.9921, 0.09287, 0.8969, 0.09463, 0.9921, 0.1069, 0.9011, 0.09918, 0.9011, 0.09892, 0.7336, 0.1069, 0.7336, 0.08061, 0.7336, 0.08858, 0.7336, 0.08813, 0.9011, 0.08061, 0.9011, 0.1069, 0.9011, 0.09937, 0.9011, 0.0997, 0.7336, 0.1069, 0.7336, 0.08061, 0.7336, 0.0878, 0.7336, 0.08762, 0.9011, 0.08061, 0.9011, 0.1069, 0.9011, 0.09988, 0.9011, 0.09988, 0.7336, 0.1069, 0.7336, 0.08061, 0.7336, 0.08762, 0.7336, 0.0878, 0.9011, 0.08061, 0.9011, 0.1069, 0.9011, 0.0997, 0.9011, 0.09937, 0.7336, 0.1069, 0.7336, 0.08061, 0.7336, 0.08813, 0.7336, 0.08858, 0.9011, 0.08061, 0.9011, 0.1069, 0.9011, 0.09892, 0.9011, 0.09918, 0.7336, 0.1069, 0.7336, 0.08061, 0.7336, 0.08832, 0.7336, 0.0887, 0.9011, 0.08061, 0.9011, 0.1069, 0.9011, 0.0988, 0.9011, 0.09847, 0.7336, 0.1069, 0.7336, 0.08061, 0.7336, 0.08903, 0.7336, 0.08927, 0.9011, 0.08061, 0.9011, 0.1069, 0.9011, 0.09823, 0.9011, 0.0981, 0.7336, 0.1069, 0.7336, 0.08061, 0.7336, 0.0894, 0.7336, 0.0894, 0.9011, 0.08061, 0.9011, 0.1069, 0.9011, 0.0981, 0.9011, 0.09823, 0.7336, 0.1069, 0.7336, 0.08061, 0.7336, 0.08927, 0.7336, 0.08903, 0.9011, 0.08061, 0.9011, 0.1069, 0.9011, 0.09847, 0.9011, 0.0988, 0.7336, 0.1069, 0.7336, 0.08061, 0.7336, 0.0887, 0.7336, 0.08832, 0.9011, 0.08061, 0.9011, 0.07502, 0.7004, 0.1095, 0.7004, 0.1095, 0.7968, 0.07502, 0.7968, 0.07502, 0.7004, 0.1095, 0.7004, 0.1095, 0.7968, 0.07502, 0.7968, 0.07502, 0.7004, 0.1095, 0.7004, 0.1095, 0.7968, 0.07502, 0.7968, 0.07502, 0.7004, 0.1095, 0.7004, 0.1095, 0.7968, 0.07502, 0.7968, 0.1095, 0.7058, 0.1095, 0.8213, 0.07199, 0.8213, 0.07199, 0.7058, 0.1095, 0.7058, 0.1095, 0.8213, 0.07199, 0.8213, 0.07199, 0.7058, 0.1095, 0.7058, 0.1095, 0.8213, 0.07199, 0.8213, 0.07199, 0.7058, 0.1095, 0.7058, 0.1095, 0.8213, 0.07199, 0.8213, 0.07199, 0.7058])
_ca = me_cylinder_001.color_attributes.new('Attribute', 'BYTE_COLOR', 'CORNER')
_ca.data.foreach_set('color', [1.0, 1.0, 1.0, 1.0, 1.0, 1.0, 1.0, 1.0, 1.0, 1.0, 1.0, 1.0, 1.0, 1.0, 1.0, 1.0, 1.0, 1.0, 1.0, 1.0, 1.0, 1.0, 1.0, 1.0, 1.0, 1.0, 1.0, 1.0, 1.0, 1.0, 1.0, 1.0, 1.0, 1.0, 1.0, 1.0, 1.0, 1.0, 1.0, 1.0, 1.0, 1.0, 1.0, 1.0, 1.0, 1.0, 1.0, 1.0, 1.0, 1.0, 1.0, 1.0, 1.0, 1.0, 1.0, 1.0, 1.0, 1.0, 1.0, 1.0, 1.0, 1.0, 1.0, 1.0, 1.0, 1.0, 1.0, 1.0, 1.0, 1.0, 1.0, 1.0, 1.0, 1.0, 1.0, 1.0, 1.0, 1.0, 1.0, 1.0, 0.4342, 0.3278, 0.8469, 1.0, 0.4342, 0.3278, 0.8469, 1.0, 0.4342, 0.3278, 0.8469, 1.0, 0.4342, 0.3278, 0.8469, 1.0, 1.0, 1.0, 1.0, 1.0, 1.0, 1.0, 1.0, 1.0, 1.0, 1.0, 1.0, 1.0, 1.0, 1.0, 1.0, 1.0, 1.0, 1.0, 1.0, 1.0, 1.0, 1.0, 1.0, 1.0, 1.0, 1.0, 1.0, 1.0, 1.0, 1.0, 1.0, 1.0, 1.0, 1.0, 1.0, 1.0, 1.0, 1.0, 1.0, 1.0, 1.0, 1.0, 1.0, 1.0, 1.0, 1.0, 1.0, 1.0, 1.0, 1.0, 1.0, 1.0, 1.0, 1.0, 1.0, 1.0, 1.0, 1.0, 1.0, 1.0, 1.0, 1.0, 1.0, 1.0, 1.0, 1.0, 1.0, 1.0, 1.0, 1.0, 1.0, 1.0, 1.0, 1.0, 1.0, 1.0, 1.0, 1.0, 1.0, 1.0, 1.0, 1.0, 1.0, 1.0, 1.0, 1.0, 1.0, 1.0, 1.0, 1.0, 1.0, 1.0, 1.0, 1.0, 1.0, 1.0, 1.0, 1.0, 1.0, 1.0, 1.0, 1.0, 1.0, 1.0, 1.0, 1.0, 1.0, 1.0, 1.0, 1.0, 1.0, 1.0, 1.0, 1.0, 1.0, 1.0, 1.0, 1.0, 1.0, 1.0, 1.0, 1.0, 1.0, 1.0, 1.0, 1.0, 1.0, 1.0, 1.0, 1.0, 1.0, 1.0, 1.0, 1.0, 1.0, 1.0, 1.0, 1.0, 1.0, 1.0, 1.0, 1.0, 1.0, 1.0, 1.0, 1.0, 1.0, 1.0, 1.0, 1.0, 1.0, 1.0, 1.0, 1.0, 1.0, 1.0, 1.0, 1.0, 1.0, 1.0, 1.0, 1.0, 1.0, 1.0, 1.0, 1.0, 1.0, 1.0, 1.0, 1.0, 1.0, 1.0, 1.0, 1.0, 1.0, 1.0, 1.0, 1.0, 1.0, 1.0, 1.0, 1.0, 1.0, 1.0, 1.0, 1.0, 1.0, 1.0, 1.0, 1.0, 1.0, 1.0, 1.0, 1.0, 1.0, 1.0, 1.0, 1.0, 1.0, 1.0, 1.0, 1.0, 1.0, 1.0, 1.0, 1.0, 1.0, 1.0, 1.0, 1.0, 1.0, 1.0, 1.0, 1.0, 1.0, 1.0, 1.0, 1.0, 1.0, 1.0, 1.0, 1.0, 1.0, 1.0, 1.0, 1.0, 1.0, 1.0, 1.0, 1.0, 1.0, 1.0, 1.0, 1.0, 1.0, 1.0, 1.0, 1.0, 1.0, 1.0, 1.0, 1.0, 1.0, 1.0, 1.0, 1.0, 1.0, 1.0, 1.0, 1.0, 1.0, 1.0, 1.0, 1.0, 1.0, 1.0, 1.0, 1.0, 1.0, 1.0, 1.0, 1.0, 1.0, 1.0, 1.0, 1.0, 1.0, 1.0, 1.0, 1.0, 1.0, 1.0, 1.0, 1.0, 1.0, 1.0, 1.0, 1.0, 1.0, 1.0, 1.0, 1.0, 1.0, 1.0, 1.0, 1.0, 1.0, 1.0, 1.0, 1.0, 1.0, 1.0, 1.0, 1.0, 1.0, 1.0, 1.0, 1.0, 1.0, 1.0, 1.0, 1.0, 1.0, 1.0, 1.0, 1.0, 1.0, 1.0, 1.0, 1.0, 1.0, 1.0, 1.0, 1.0, 1.0, 1.0, 1.0, 1.0, 1.0, 1.0, 1.0, 1.0, 1.0, 1.0, 1.0, 1.0, 1.0, 1.0, 1.0, 1.0, 1.0, 1.0, 1.0, 1.0, 1.0, 1.0, 1.0, 1.0, 1.0, 1.0, 1.0, 1.0, 1.0, 1.0, 1.0, 1.0, 1.0, 1.0, 1.0, 1.0, 1.0, 1.0, 1.0, 1.0, 1.0, 1.0, 1.0, 1.0, 1.0, 1.0, 1.0, 1.0, 1.0, 1.0, 1.0, 1.0, 1.0, 1.0, 1.0, 1.0, 1.0, 1.0, 1.0, 1.0, 1.0, 1.0, 1.0, 1.0, 1.0, 1.0, 1.0, 1.0, 1.0, 1.0, 1.0, 1.0, 1.0, 1.0, 1.0, 1.0, 1.0, 1.0, 1.0, 1.0, 1.0, 1.0, 1.0, 1.0, 1.0, 1.0, 1.0, 1.0, 1.0, 1.0, 1.0, 1.0, 1.0, 1.0, 1.0, 1.0, 1.0, 1.0, 1.0, 1.0, 1.0, 1.0, 0.4342, 0.3278, 0.8469, 1.0, 1.0, 1.0, 1.0, 1.0, 1.0, 1.0, 1.0, 1.0, 0.4342, 0.3278, 0.8469, 1.0, 0.4342, 0.3278, 0.8469, 1.0, 1.0, 1.0, 1.0, 1.0, 1.0, 1.0, 1.0, 1.0, 0.4342, 0.3278, 0.8469, 1.0, 0.4342, 0.3278, 0.8469, 1.0, 1.0, 1.0, 1.0, 1.0, 1.0, 1.0, 1.0, 1.0, 0.4342, 0.3278, 0.8469, 1.0, 0.4342, 0.3278, 0.8469, 1.0, 1.0, 1.0, 1.0, 1.0, 1.0, 1.0, 1.0, 1.0, 0.4342, 0.3278, 0.8469, 1.0, 0.4342, 0.3278, 0.8469, 1.0, 1.0, 1.0, 1.0, 1.0, 1.0, 1.0, 1.0, 1.0, 0.4342, 0.3278, 0.8469, 1.0, 0.4342, 0.3278, 0.8469, 1.0, 1.0, 1.0, 1.0, 1.0, 1.0, 1.0, 1.0, 1.0, 0.4342, 0.3278, 0.8469, 1.0, 0.4342, 0.3278, 0.8469, 1.0, 1.0, 1.0, 1.0, 1.0, 1.0, 1.0, 1.0, 1.0, 0.4342, 0.3278, 0.8469, 1.0, 0.4342, 0.3278, 0.8469, 1.0, 1.0, 1.0, 1.0, 1.0, 1.0, 1.0, 1.0, 1.0, 0.4342, 0.3278, 0.8469, 1.0, 0.4342, 0.3278, 0.8469, 1.0, 1.0, 1.0, 1.0, 1.0, 1.0, 1.0, 1.0, 1.0, 0.4342, 0.3278, 0.8469, 1.0, 0.4342, 0.3278, 0.8469, 1.0, 1.0, 1.0, 1.0, 1.0, 1.0, 1.0, 1.0, 1.0, 0.4342, 0.3278, 0.8469, 1.0, 0.4342, 0.3278, 0.8469, 1.0, 1.0, 1.0, 1.0, 1.0, 1.0, 1.0, 1.0, 1.0, 0.4342, 0.3278, 0.8469, 1.0, 0.4342, 0.3278, 0.8469, 1.0, 1.0, 1.0, 1.0, 1.0, 1.0, 1.0, 1.0, 1.0, 0.4342, 0.3278, 0.8469, 1.0, 0.4342, 0.3278, 0.8469, 1.0, 1.0, 1.0, 1.0, 1.0, 1.0, 1.0, 1.0, 1.0, 0.4342, 0.3278, 0.8469, 1.0, 0.4342, 0.3278, 0.8469, 1.0, 1.0, 1.0, 1.0, 1.0, 1.0, 1.0, 1.0, 1.0, 0.4342, 0.3278, 0.8469, 1.0, 0.4342, 0.3278, 0.8469, 1.0, 1.0, 1.0, 1.0, 1.0, 1.0, 1.0, 1.0, 1.0, 0.4342, 0.3278, 0.8469, 1.0, 0.4342, 0.3278, 0.8469, 1.0, 1.0, 1.0, 1.0, 1.0, 1.0, 1.0, 1.0, 1.0, 0.4342, 0.3278, 0.8469, 1.0, 0.4342, 0.3278, 0.8469, 1.0, 1.0, 1.0, 1.0, 1.0, 1.0, 1.0, 1.0, 1.0, 0.4342, 0.3278, 0.8469, 1.0, 0.4342, 0.3278, 0.8469, 1.0, 1.0, 1.0, 1.0, 1.0, 1.0, 1.0, 1.0, 1.0, 0.4342, 0.3278, 0.8469, 1.0, 1.0, 1.0, 1.0, 1.0, 1.0, 1.0, 1.0, 1.0, 1.0, 1.0, 1.0, 1.0, 1.0, 1.0, 1.0, 1.0, 1.0, 1.0, 1.0, 1.0, 1.0, 1.0, 1.0, 1.0, 1.0, 1.0, 1.0, 1.0, 1.0, 1.0, 1.0, 1.0, 1.0, 1.0, 1.0, 1.0, 1.0, 1.0, 1.0, 1.0, 1.0, 1.0, 1.0, 1.0, 1.0, 1.0, 1.0, 1.0, 1.0, 1.0, 1.0, 1.0, 1.0, 1.0, 1.0, 1.0, 1.0, 1.0, 1.0, 1.0, 1.0, 1.0, 1.0, 1.0, 1.0, 1.0, 1.0, 1.0, 1.0, 1.0, 1.0, 1.0, 1.0, 1.0, 1.0, 1.0, 1.0, 1.0, 1.0, 1.0, 1.0, 1.0, 1.0, 1.0, 1.0, 1.0, 1.0, 1.0, 1.0, 1.0, 1.0, 1.0, 1.0, 1.0, 1.0, 1.0, 1.0, 1.0, 1.0, 1.0, 1.0, 1.0, 1.0, 1.0, 1.0, 1.0, 1.0, 1.0, 1.0, 1.0, 1.0, 1.0, 1.0, 1.0, 1.0, 1.0, 1.0, 1.0, 1.0, 1.0, 1.0, 1.0, 1.0, 1.0, 1.0, 1.0, 1.0, 1.0])
me_cylinder_001.materials.append(mat_material)
me_cylinder_001.use_paint_bone_selection = False
me_cylinder_001.use_paint_mask = True
me_cylinder_001.update()

# ---- objects
ob_full_pillar = bpy.data.objects.new('Full Pillar', me_cylinder)
ob_broken_pillar = bpy.data.objects.new('Broken Pillar', me_cylinder_001)

# ---- transforms, parenting, visibility, modifiers, constraints
ob_full_pillar.location = (0.0, 0.0, 0.0)
_m = ob_full_pillar.modifiers.new('Smooth by Angle', 'NODES')
_m.node_group = ng_smooth_by_angle
_m.show_group_selector = False
ob_broken_pillar.location = (6.0, 0.0, -1.86)
_m = ob_broken_pillar.modifiers.new('Smooth by Angle', 'NODES')
_m.node_group = ng_smooth_by_angle
_m.show_group_selector = False

# ---- collection membership
col_full.objects.link(ob_full_pillar)
col_broken.objects.link(ob_broken_pillar)

# ---- scene / render settings (as saved in the file)
scene.frame_start = 1; scene.frame_end = 250; scene.frame_set(1)
scene.render.engine = 'BLENDER_EEVEE_NEXT'
bpy.context.view_layer.update()

# ---- added for rendering (the .blend has no active camera and no usable light): camera, sun
cam_auto = bpy.data.cameras.new('AutoCamera')
cam_auto.lens = 50.0
cam_auto.sensor_width = 36.0
cam_auto.clip_end = 1000.0
ob_auto_camera = bpy.data.objects.new('AutoCamera', cam_auto)
scene.collection.objects.link(ob_auto_camera)
ob_auto_camera.location = (16.5894, -16.3073, 10.8716)
ob_auto_camera.rotation_euler = (1.09748, -7.21219e-08, 0.694738)
scene.camera = ob_auto_camera
light_auto_sun = bpy.data.lights.new('AutoSun', 'SUN')
light_auto_sun.energy = 3.0
light_auto_sun.angle = 0.0523599
ob_auto_sun = bpy.data.objects.new('AutoSun', light_auto_sun)
scene.collection.objects.link(ob_auto_sun)
ob_auto_sun.rotation_euler = (0.872665, 0.174533, 0.523599)
bpy.context.view_layer.update()
